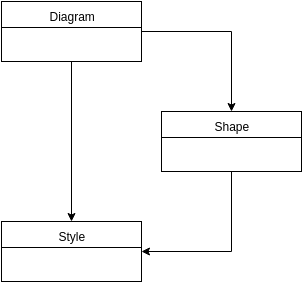

The diagram above was exported from draw.io. Its source (the exported page's mxGraphModel, read from the mxfile embedded in the PNG):
<mxGraphModel dx="880" dy="478" grid="1" gridSize="10" guides="1" tooltips="1" connect="1" arrows="1" fold="1" page="1" pageScale="1" pageWidth="826" pageHeight="1169" background="#ffffff" math="0">
  <root>
    <mxCell id="0" />
    <mxCell id="1" parent="0" />
    <mxCell id="2" value="Style" style="swimlane;html=1;fontStyle=0;childLayout=stackLayout;horizontal=1;startSize=26;fillColor=none;horizontalStack=0;resizeParent=1;resizeLast=0;collapsible=1;marginBottom=0;swimlaneFillColor=#ffffff;" vertex="1" parent="1">
      <mxGeometry x="100" y="290" width="140" height="60" as="geometry" />
    </mxCell>
    <mxCell id="3" style="edgeStyle=orthogonalEdgeStyle;rounded=0;html=1;exitX=0.5;exitY=1;entryX=0.5;entryY=0;jettySize=auto;orthogonalLoop=1;" edge="1" source="5" target="2" parent="1">
      <mxGeometry x="170" y="130" as="geometry" />
    </mxCell>
    <mxCell id="4" style="edgeStyle=orthogonalEdgeStyle;rounded=0;html=1;exitX=1;exitY=0.5;entryX=0.5;entryY=0;jettySize=auto;orthogonalLoop=1;" edge="1" source="5" target="7" parent="1">
      <mxGeometry x="240" y="100" as="geometry" />
    </mxCell>
    <mxCell id="5" value="Diagram" style="swimlane;html=1;fontStyle=0;childLayout=stackLayout;horizontal=1;startSize=26;fillColor=none;horizontalStack=0;resizeParent=1;resizeLast=0;collapsible=1;marginBottom=0;swimlaneFillColor=#ffffff;" vertex="1" parent="1">
      <mxGeometry x="100" y="70" width="140" height="60" as="geometry" />
    </mxCell>
    <mxCell id="6" style="edgeStyle=orthogonalEdgeStyle;rounded=0;html=1;exitX=0.5;exitY=1;entryX=1;entryY=0.5;jettySize=auto;orthogonalLoop=1;" edge="1" source="7" target="2" parent="1">
      <mxGeometry x="240" y="240" as="geometry" />
    </mxCell>
    <mxCell id="7" value="Shape" style="swimlane;html=1;fontStyle=0;childLayout=stackLayout;horizontal=1;startSize=26;fillColor=none;horizontalStack=0;resizeParent=1;resizeLast=0;collapsible=1;marginBottom=0;swimlaneFillColor=#ffffff;" vertex="1" parent="1">
      <mxGeometry x="260" y="180" width="140" height="60" as="geometry" />
    </mxCell>
  </root>
</mxGraphModel>